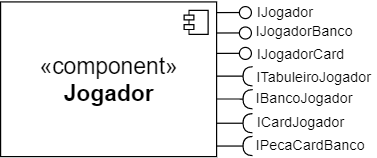

The diagram above was exported from draw.io. Its source (the exported page's mxGraphModel, read from the mxfile embedded in the PNG):
<mxGraphModel dx="513" dy="275" grid="1" gridSize="10" guides="1" tooltips="1" connect="1" arrows="1" fold="1" page="1" pageScale="1" pageWidth="1400" pageHeight="850" math="0" shadow="0">
  <root>
    <mxCell id="tyWIp0L0hqAH49eY9MY7-0" />
    <mxCell id="tyWIp0L0hqAH49eY9MY7-1" parent="tyWIp0L0hqAH49eY9MY7-0" />
    <mxCell id="s4AMTrE4oyBX4e5j1dIN-3" value="" style="rounded=0;orthogonalLoop=1;jettySize=auto;html=1;endArrow=halfCircle;endFill=0;endSize=6;strokeWidth=1;shadow=0;" parent="tyWIp0L0hqAH49eY9MY7-1" edge="1">
      <mxGeometry relative="1" as="geometry">
        <mxPoint x="370" y="312.90000000000003" as="sourcePoint" />
        <Array as="points">
          <mxPoint x="388" y="312.90000000000003" />
        </Array>
        <mxPoint x="400" y="313.1000000000001" as="targetPoint" />
      </mxGeometry>
    </mxCell>
    <mxCell id="tyWIp0L0hqAH49eY9MY7-2" value="" style="rounded=0;orthogonalLoop=1;jettySize=auto;html=1;endArrow=none;endFill=0;shadow=0;strokeWidth=1;" parent="tyWIp0L0hqAH49eY9MY7-1" target="tyWIp0L0hqAH49eY9MY7-5" edge="1">
      <mxGeometry relative="1" as="geometry">
        <mxPoint x="370" y="260" as="sourcePoint" />
      </mxGeometry>
    </mxCell>
    <mxCell id="tyWIp0L0hqAH49eY9MY7-3" style="edgeStyle=orthogonalEdgeStyle;rounded=0;orthogonalLoop=1;jettySize=auto;html=1;startArrow=halfCircle;startFill=0;entryX=1;entryY=0.25;entryDx=0;entryDy=0;endArrow=none;endFill=0;" parent="tyWIp0L0hqAH49eY9MY7-1" edge="1">
      <mxGeometry relative="1" as="geometry">
        <mxPoint x="370" y="352.20000000000005" as="targetPoint" />
        <mxPoint x="400" y="352.20000000000005" as="sourcePoint" />
      </mxGeometry>
    </mxCell>
    <mxCell id="tyWIp0L0hqAH49eY9MY7-4" value="" style="rounded=0;orthogonalLoop=1;jettySize=auto;html=1;endArrow=halfCircle;endFill=0;endSize=6;strokeWidth=1;shadow=0;" parent="tyWIp0L0hqAH49eY9MY7-1" edge="1">
      <mxGeometry relative="1" as="geometry">
        <mxPoint x="370" y="332" as="sourcePoint" />
        <Array as="points">
          <mxPoint x="388" y="332" />
        </Array>
        <mxPoint x="400" y="332.20000000000005" as="targetPoint" />
      </mxGeometry>
    </mxCell>
    <mxCell id="tyWIp0L0hqAH49eY9MY7-5" value="" style="ellipse;whiteSpace=wrap;html=1;fontFamily=Helvetica;fontSize=12;fontColor=#000000;align=center;strokeColor=#000000;fillColor=#ffffff;points=[];aspect=fixed;resizable=0;shadow=0;rotation=106;" parent="tyWIp0L0hqAH49eY9MY7-1" vertex="1">
      <mxGeometry x="389" y="255" width="10" height="10" as="geometry" />
    </mxCell>
    <mxCell id="tyWIp0L0hqAH49eY9MY7-6" value="" style="rounded=0;orthogonalLoop=1;jettySize=auto;html=1;endArrow=none;endFill=0;shadow=0;strokeWidth=1;" parent="tyWIp0L0hqAH49eY9MY7-1" target="tyWIp0L0hqAH49eY9MY7-7" edge="1">
      <mxGeometry relative="1" as="geometry">
        <mxPoint x="370" y="277" as="sourcePoint" />
      </mxGeometry>
    </mxCell>
    <mxCell id="tyWIp0L0hqAH49eY9MY7-7" value="" style="ellipse;whiteSpace=wrap;html=1;fontFamily=Helvetica;fontSize=12;fontColor=#000000;align=center;strokeColor=#000000;fillColor=#ffffff;points=[];aspect=fixed;resizable=0;shadow=0;rotation=106;" parent="tyWIp0L0hqAH49eY9MY7-1" vertex="1">
      <mxGeometry x="389" y="272" width="10" height="10" as="geometry" />
    </mxCell>
    <mxCell id="tyWIp0L0hqAH49eY9MY7-8" style="edgeStyle=orthogonalEdgeStyle;rounded=0;orthogonalLoop=1;jettySize=auto;html=1;startArrow=halfCircle;startFill=0;entryX=1;entryY=0.25;entryDx=0;entryDy=0;endArrow=none;endFill=0;" parent="tyWIp0L0hqAH49eY9MY7-1" edge="1">
      <mxGeometry relative="1" as="geometry">
        <mxPoint x="370" y="371.20000000000005" as="targetPoint" />
        <mxPoint x="400" y="371.20000000000005" as="sourcePoint" />
      </mxGeometry>
    </mxCell>
    <mxCell id="tyWIp0L0hqAH49eY9MY7-9" value="&lt;font style=&quot;font-size: 19px&quot;&gt;&lt;font style=&quot;font-size: 19px&quot;&gt;&lt;font style=&quot;font-size: 19px&quot;&gt;&lt;font style=&quot;font-size: 19px&quot;&gt;&lt;font style=&quot;font-size: 19px&quot;&gt;&lt;font style=&quot;font-size: 19px&quot;&gt;&lt;font style=&quot;font-size: 19px&quot;&gt;«component»&lt;br&gt;&lt;b&gt;Jogador&lt;/b&gt;&lt;/font&gt;&lt;/font&gt;&lt;/font&gt;&lt;/font&gt;&lt;/font&gt;&lt;/font&gt;&lt;/font&gt;" style="html=1;dropTarget=0;" parent="tyWIp0L0hqAH49eY9MY7-1" vertex="1">
      <mxGeometry x="190" y="251.1" width="180" height="128.9" as="geometry" />
    </mxCell>
    <mxCell id="tyWIp0L0hqAH49eY9MY7-10" value="" style="shape=component;jettyWidth=8;jettyHeight=4;" parent="tyWIp0L0hqAH49eY9MY7-9" vertex="1">
      <mxGeometry x="1" width="20" height="20" relative="1" as="geometry">
        <mxPoint x="-27" y="7" as="offset" />
      </mxGeometry>
    </mxCell>
    <mxCell id="tyWIp0L0hqAH49eY9MY7-11" value="IJogador" style="text;html=1;align=center;verticalAlign=middle;resizable=0;points=[];autosize=1;" parent="tyWIp0L0hqAH49eY9MY7-1" vertex="1">
      <mxGeometry x="398" y="250" width="57" height="18" as="geometry" />
    </mxCell>
    <mxCell id="tyWIp0L0hqAH49eY9MY7-12" value="IJogadorBanco" style="text;html=1;align=center;verticalAlign=middle;resizable=0;points=[];autosize=1;" parent="tyWIp0L0hqAH49eY9MY7-1" vertex="1">
      <mxGeometry x="393" y="265" width="100" height="20" as="geometry" />
    </mxCell>
    <mxCell id="tyWIp0L0hqAH49eY9MY7-15" value="ITabuleiroJogador" style="text;html=1;align=center;verticalAlign=middle;resizable=0;points=[];autosize=1;" parent="tyWIp0L0hqAH49eY9MY7-1" vertex="1">
      <mxGeometry x="398" y="304" width="105" height="18" as="geometry" />
    </mxCell>
    <mxCell id="tyWIp0L0hqAH49eY9MY7-16" value="IBancoJogador" style="text;html=1;align=center;verticalAlign=middle;resizable=0;points=[];autosize=1;" parent="tyWIp0L0hqAH49eY9MY7-1" vertex="1">
      <mxGeometry x="397.5" y="322" width="91" height="18" as="geometry" />
    </mxCell>
    <mxCell id="tyWIp0L0hqAH49eY9MY7-17" value="ICardJogador" style="text;html=1;align=center;verticalAlign=middle;resizable=0;points=[];autosize=1;" parent="tyWIp0L0hqAH49eY9MY7-1" vertex="1">
      <mxGeometry x="398" y="342" width="83" height="18" as="geometry" />
    </mxCell>
    <mxCell id="tyWIp0L0hqAH49eY9MY7-18" value="IPecaCardBanco" style="text;html=1;align=center;verticalAlign=middle;resizable=0;points=[];autosize=1;" parent="tyWIp0L0hqAH49eY9MY7-1" vertex="1">
      <mxGeometry x="393" y="360" width="110" height="20" as="geometry" />
    </mxCell>
    <mxCell id="HiFJ7suWpMLuU37nUxF6-2" value="" style="rounded=0;orthogonalLoop=1;jettySize=auto;html=1;endArrow=none;endFill=0;shadow=0;strokeWidth=1;" edge="1" target="HiFJ7suWpMLuU37nUxF6-3" parent="tyWIp0L0hqAH49eY9MY7-1">
      <mxGeometry relative="1" as="geometry">
        <mxPoint x="370" y="294" as="sourcePoint" />
      </mxGeometry>
    </mxCell>
    <mxCell id="HiFJ7suWpMLuU37nUxF6-3" value="" style="ellipse;whiteSpace=wrap;html=1;fontFamily=Helvetica;fontSize=12;fontColor=#000000;align=center;strokeColor=#000000;fillColor=#ffffff;points=[];aspect=fixed;resizable=0;shadow=0;rotation=106;" vertex="1" parent="tyWIp0L0hqAH49eY9MY7-1">
      <mxGeometry x="389" y="289" width="10" height="10" as="geometry" />
    </mxCell>
    <mxCell id="HiFJ7suWpMLuU37nUxF6-4" value="IJogadorCard" style="text;html=1;align=center;verticalAlign=middle;resizable=0;points=[];autosize=1;" vertex="1" parent="tyWIp0L0hqAH49eY9MY7-1">
      <mxGeometry x="394.5" y="284" width="90" height="20" as="geometry" />
    </mxCell>
  </root>
</mxGraphModel>